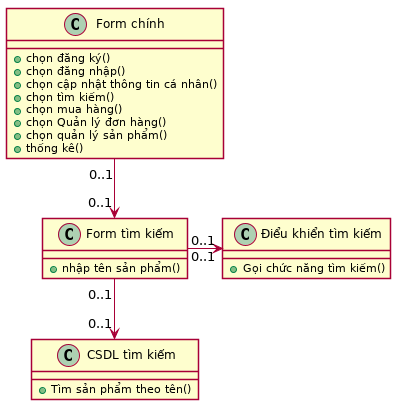

The diagram above was rendered by PlantUML. Its source (embedded in the PNG):
@startuml class_timkiem
skinparam backgroundColor transparent
skinparam shadowing false

class "Form chính" as one {
    + chọn đăng ký()
    + chọn đăng nhập()
    + chọn cập nhật thông tin cá nhân()
    + chọn tìm kiếm()
    + chọn mua hàng()
    + chọn Quản lý đơn hàng()
    + chọn quản lý sản phẩm()
    + thống kê()
}
class "Form tìm kiếm" as two {
    + nhập tên sản phẩm()
}
class "Điểu khiển tìm kiếm" as three {
    + Gọi chức năng tìm kiếm()
}
class "CSDL tìm kiếm" as four {
    + Tìm sản phẩm theo tên()
}

one   "0..1" --> "0..1" two
two   "0..1" -> "0..1" three
two "0..1" --> "0..1" four

@enduml